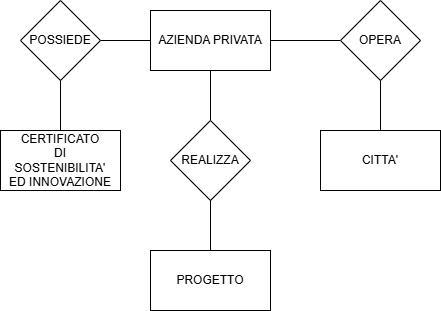

The diagram above was exported from draw.io. Its source (the exported page's mxGraphModel, read from the mxfile embedded in the PNG):
<mxGraphModel dx="1044" dy="562" grid="1" gridSize="10" guides="1" tooltips="1" connect="1" arrows="1" fold="1" page="1" pageScale="1" pageWidth="827" pageHeight="1169" math="0" shadow="0">
  <root>
    <mxCell id="0" />
    <mxCell id="1" parent="0" />
    <mxCell id="aoOosE2HgHWhR8CzF0oa-1" value="AZIENDA PRIVATA" style="rounded=0;whiteSpace=wrap;html=1;" vertex="1" parent="1">
      <mxGeometry x="370" y="20" width="120" height="60" as="geometry" />
    </mxCell>
    <mxCell id="aoOosE2HgHWhR8CzF0oa-2" value="" style="endArrow=none;html=1;rounded=0;" edge="1" parent="1">
      <mxGeometry width="50" height="50" relative="1" as="geometry">
        <mxPoint x="430" y="130" as="sourcePoint" />
        <mxPoint x="430" y="80" as="targetPoint" />
      </mxGeometry>
    </mxCell>
    <mxCell id="aoOosE2HgHWhR8CzF0oa-3" value="REALIZZA" style="rhombus;whiteSpace=wrap;html=1;" vertex="1" parent="1">
      <mxGeometry x="390" y="130" width="80" height="80" as="geometry" />
    </mxCell>
    <mxCell id="aoOosE2HgHWhR8CzF0oa-4" value="" style="endArrow=none;html=1;rounded=0;" edge="1" parent="1">
      <mxGeometry width="50" height="50" relative="1" as="geometry">
        <mxPoint x="430" y="260" as="sourcePoint" />
        <mxPoint x="430" y="210" as="targetPoint" />
      </mxGeometry>
    </mxCell>
    <mxCell id="aoOosE2HgHWhR8CzF0oa-5" value="PROGETTO" style="rounded=0;whiteSpace=wrap;html=1;" vertex="1" parent="1">
      <mxGeometry x="370" y="260" width="120" height="60" as="geometry" />
    </mxCell>
    <mxCell id="aoOosE2HgHWhR8CzF0oa-6" value="" style="endArrow=none;html=1;rounded=0;" edge="1" parent="1">
      <mxGeometry width="50" height="50" relative="1" as="geometry">
        <mxPoint x="320" y="50" as="sourcePoint" />
        <mxPoint x="370" y="50" as="targetPoint" />
      </mxGeometry>
    </mxCell>
    <mxCell id="aoOosE2HgHWhR8CzF0oa-7" value="POSSIEDE" style="rhombus;whiteSpace=wrap;html=1;" vertex="1" parent="1">
      <mxGeometry x="240" y="10" width="80" height="80" as="geometry" />
    </mxCell>
    <mxCell id="aoOosE2HgHWhR8CzF0oa-8" value="" style="endArrow=none;html=1;rounded=0;" edge="1" parent="1">
      <mxGeometry width="50" height="50" relative="1" as="geometry">
        <mxPoint x="280" y="140" as="sourcePoint" />
        <mxPoint x="280" y="90" as="targetPoint" />
      </mxGeometry>
    </mxCell>
    <mxCell id="aoOosE2HgHWhR8CzF0oa-9" value="CERTIFICATO&lt;div&gt;DI&lt;/div&gt;&lt;div&gt;SOSTENIBILITA'&lt;/div&gt;&lt;div&gt;ED INNOVAZIONE&lt;/div&gt;" style="rounded=0;whiteSpace=wrap;html=1;" vertex="1" parent="1">
      <mxGeometry x="220" y="140" width="120" height="60" as="geometry" />
    </mxCell>
    <mxCell id="aoOosE2HgHWhR8CzF0oa-10" value="" style="endArrow=none;html=1;rounded=0;" edge="1" parent="1">
      <mxGeometry width="50" height="50" relative="1" as="geometry">
        <mxPoint x="560" y="50" as="sourcePoint" />
        <mxPoint x="490" y="50" as="targetPoint" />
      </mxGeometry>
    </mxCell>
    <mxCell id="aoOosE2HgHWhR8CzF0oa-11" value="OPERA" style="rhombus;whiteSpace=wrap;html=1;" vertex="1" parent="1">
      <mxGeometry x="560" y="10" width="80" height="80" as="geometry" />
    </mxCell>
    <mxCell id="aoOosE2HgHWhR8CzF0oa-12" value="" style="endArrow=none;html=1;rounded=0;" edge="1" parent="1">
      <mxGeometry width="50" height="50" relative="1" as="geometry">
        <mxPoint x="600" y="140" as="sourcePoint" />
        <mxPoint x="600" y="90" as="targetPoint" />
      </mxGeometry>
    </mxCell>
    <mxCell id="aoOosE2HgHWhR8CzF0oa-14" value="CITTA'" style="rounded=0;whiteSpace=wrap;html=1;" vertex="1" parent="1">
      <mxGeometry x="540" y="140" width="120" height="60" as="geometry" />
    </mxCell>
  </root>
</mxGraphModel>